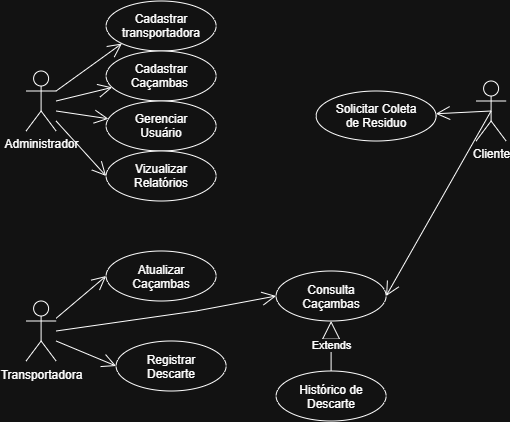

The diagram above was exported from draw.io. Its source (the exported page's mxGraphModel, read from the mxfile embedded in the PNG):
<mxGraphModel dx="1813" dy="753" grid="1" gridSize="10" guides="1" tooltips="1" connect="1" arrows="1" fold="1" page="1" pageScale="1" pageWidth="827" pageHeight="1169" math="0" shadow="0">
  <root>
    <mxCell id="0" />
    <mxCell id="1" parent="0" />
    <mxCell id="fUVKgrX5UNhX5iZ_3Jyq-8" parent="1" style="shape=umlActor;verticalLabelPosition=bottom;verticalAlign=top;html=1;" value="Administrador" vertex="1">
      <mxGeometry height="60" width="30" x="90" y="140" as="geometry" />
    </mxCell>
    <mxCell id="fUVKgrX5UNhX5iZ_3Jyq-9" parent="1" style="shape=umlActor;verticalLabelPosition=bottom;verticalAlign=top;html=1;" value="Transportadora" vertex="1">
      <mxGeometry height="60" width="30" x="90" y="370" as="geometry" />
    </mxCell>
    <mxCell id="fUVKgrX5UNhX5iZ_3Jyq-10" parent="1" style="ellipse;whiteSpace=wrap;html=1;shapeInside=1;direction=west;" value="Cadastrar transportadora" vertex="1">
      <mxGeometry height="50" width="110" x="170" y="70" as="geometry" />
    </mxCell>
    <mxCell id="fUVKgrX5UNhX5iZ_3Jyq-11" parent="1" style="ellipse;whiteSpace=wrap;html=1;shapeInside=1;direction=west;" value="Cadastrar Caçambas&lt;span style=&quot;text-decoration-line: inherit; background-color: transparent; color: light-dark(rgb(0, 0, 0), rgb(255, 255, 255));&quot;&gt;&amp;nbsp;&lt;/span&gt;" vertex="1">
      <mxGeometry height="50" width="110" x="170" y="120" as="geometry" />
    </mxCell>
    <mxCell id="fUVKgrX5UNhX5iZ_3Jyq-12" parent="1" style="ellipse;whiteSpace=wrap;html=1;shapeInside=1;direction=west;" value="Gerenciar Usuário" vertex="1">
      <mxGeometry height="50" width="110" x="170" y="170" as="geometry" />
    </mxCell>
    <mxCell id="fUVKgrX5UNhX5iZ_3Jyq-13" parent="1" style="ellipse;whiteSpace=wrap;html=1;shapeInside=1;direction=west;" value="Vizualizar Relatórios" vertex="1">
      <mxGeometry height="50" width="110" x="170" y="220" as="geometry" />
    </mxCell>
    <mxCell id="fUVKgrX5UNhX5iZ_3Jyq-15" parent="1" style="ellipse;whiteSpace=wrap;html=1;shapeInside=1;direction=west;" value="Atualizar Caçambas" vertex="1">
      <mxGeometry height="50" width="110" x="170" y="320" as="geometry" />
    </mxCell>
    <mxCell id="fUVKgrX5UNhX5iZ_3Jyq-16" parent="1" style="ellipse;whiteSpace=wrap;html=1;shapeInside=1;direction=west;" value="Registrar Descarte" vertex="1">
      <mxGeometry height="50" width="110" x="180" y="410" as="geometry" />
    </mxCell>
    <mxCell id="fUVKgrX5UNhX5iZ_3Jyq-22" parent="1" style="ellipse;whiteSpace=wrap;html=1;shapeInside=1;direction=west;" value="Consulta Caçambas" vertex="1">
      <mxGeometry height="50" width="110" x="340" y="340" as="geometry" />
    </mxCell>
    <mxCell id="fUVKgrX5UNhX5iZ_3Jyq-23" parent="1" style="ellipse;whiteSpace=wrap;html=1;shapeInside=1;direction=west;" value="Histórico de Descarte" vertex="1">
      <mxGeometry height="50" width="110" x="340" y="440" as="geometry" />
    </mxCell>
    <mxCell id="fUVKgrX5UNhX5iZ_3Jyq-25" edge="1" parent="1" source="fUVKgrX5UNhX5iZ_3Jyq-23" style="endArrow=block;endSize=16;endFill=0;html=1;rounded=0;exitX=0.5;exitY=1;exitDx=0;exitDy=0;entryX=0.5;entryY=0;entryDx=0;entryDy=0;" target="fUVKgrX5UNhX5iZ_3Jyq-22" value="Extends">
      <mxGeometry relative="1" width="160" as="geometry">
        <mxPoint x="461" y="370" as="sourcePoint" />
        <mxPoint x="621" y="370" as="targetPoint" />
      </mxGeometry>
    </mxCell>
    <mxCell id="fUVKgrX5UNhX5iZ_3Jyq-26" parent="1" style="shape=umlActor;verticalLabelPosition=bottom;verticalAlign=top;html=1;" value="Cliente" vertex="1">
      <mxGeometry height="60" width="30" x="540" y="150" as="geometry" />
    </mxCell>
    <mxCell id="fUVKgrX5UNhX5iZ_3Jyq-27" parent="1" style="ellipse;whiteSpace=wrap;html=1;shapeInside=1;direction=west;" value="Solicitar Coleta de Residuo" vertex="1">
      <mxGeometry height="50" width="120" x="380" y="160" as="geometry" />
    </mxCell>
    <mxCell id="fUVKgrX5UNhX5iZ_3Jyq-31" edge="1" parent="1" source="fUVKgrX5UNhX5iZ_3Jyq-8" style="endArrow=open;endFill=1;endSize=12;html=1;rounded=0;exitX=1;exitY=0.3333333333333333;exitDx=0;exitDy=0;exitPerimeter=0;entryX=1;entryY=0;entryDx=0;entryDy=0;" target="fUVKgrX5UNhX5iZ_3Jyq-10" value="">
      <mxGeometry relative="1" width="160" as="geometry">
        <mxPoint x="430" y="320" as="sourcePoint" />
        <mxPoint x="590" y="320" as="targetPoint" />
      </mxGeometry>
    </mxCell>
    <mxCell id="fUVKgrX5UNhX5iZ_3Jyq-32" edge="1" parent="1" style="endArrow=open;endFill=1;endSize=12;html=1;rounded=0;" target="fUVKgrX5UNhX5iZ_3Jyq-11" value="">
      <mxGeometry relative="1" width="160" as="geometry">
        <mxPoint x="120" y="170" as="sourcePoint" />
        <mxPoint x="236" y="100" as="targetPoint" />
      </mxGeometry>
    </mxCell>
    <mxCell id="fUVKgrX5UNhX5iZ_3Jyq-33" edge="1" parent="1" style="endArrow=open;endFill=1;endSize=12;html=1;rounded=0;" target="fUVKgrX5UNhX5iZ_3Jyq-12" value="">
      <mxGeometry relative="1" width="160" as="geometry">
        <mxPoint x="120" y="180" as="sourcePoint" />
        <mxPoint x="256" y="150" as="targetPoint" />
      </mxGeometry>
    </mxCell>
    <mxCell id="fUVKgrX5UNhX5iZ_3Jyq-34" edge="1" parent="1" style="endArrow=open;endFill=1;endSize=12;html=1;rounded=0;entryX=1;entryY=0.5;entryDx=0;entryDy=0;" target="fUVKgrX5UNhX5iZ_3Jyq-13" value="">
      <mxGeometry relative="1" width="160" as="geometry">
        <mxPoint x="120" y="190" as="sourcePoint" />
        <mxPoint x="196" y="220" as="targetPoint" />
      </mxGeometry>
    </mxCell>
    <mxCell id="fUVKgrX5UNhX5iZ_3Jyq-36" edge="1" parent="1" source="fUVKgrX5UNhX5iZ_3Jyq-9" style="endArrow=open;endFill=1;endSize=12;html=1;rounded=0;entryX=1;entryY=0.5;entryDx=0;entryDy=0;" target="fUVKgrX5UNhX5iZ_3Jyq-15" value="">
      <mxGeometry relative="1" width="160" as="geometry">
        <mxPoint x="150" y="360" as="sourcePoint" />
        <mxPoint x="200" y="415" as="targetPoint" />
      </mxGeometry>
    </mxCell>
    <mxCell id="fUVKgrX5UNhX5iZ_3Jyq-37" edge="1" parent="1" style="endArrow=open;endFill=1;endSize=12;html=1;rounded=0;entryX=1;entryY=0.5;entryDx=0;entryDy=0;" target="fUVKgrX5UNhX5iZ_3Jyq-16" value="">
      <mxGeometry relative="1" width="160" as="geometry">
        <mxPoint x="120" y="410" as="sourcePoint" />
        <mxPoint x="220" y="445" as="targetPoint" />
      </mxGeometry>
    </mxCell>
    <mxCell id="fUVKgrX5UNhX5iZ_3Jyq-38" edge="1" parent="1" source="fUVKgrX5UNhX5iZ_3Jyq-26" style="endArrow=open;endFill=1;endSize=12;html=1;rounded=0;exitX=0.5;exitY=0.5;exitDx=0;exitDy=0;exitPerimeter=0;" target="fUVKgrX5UNhX5iZ_3Jyq-27" value="">
      <mxGeometry relative="1" width="160" as="geometry">
        <mxPoint x="450" y="220" as="sourcePoint" />
        <mxPoint x="500" y="275" as="targetPoint" />
      </mxGeometry>
    </mxCell>
    <mxCell id="fUVKgrX5UNhX5iZ_3Jyq-39" edge="1" parent="1" source="fUVKgrX5UNhX5iZ_3Jyq-26" style="endArrow=open;endFill=1;endSize=12;html=1;rounded=0;entryX=0;entryY=0.5;entryDx=0;entryDy=0;exitX=0.5;exitY=0.5;exitDx=0;exitDy=0;exitPerimeter=0;" target="fUVKgrX5UNhX5iZ_3Jyq-22" value="">
      <mxGeometry relative="1" width="160" as="geometry">
        <mxPoint x="531" y="210" as="sourcePoint" />
        <mxPoint x="581" y="265" as="targetPoint" />
      </mxGeometry>
    </mxCell>
    <mxCell id="fUVKgrX5UNhX5iZ_3Jyq-40" edge="1" parent="1" style="endArrow=open;endFill=1;endSize=12;html=1;rounded=0;entryX=1;entryY=0.5;entryDx=0;entryDy=0;" target="fUVKgrX5UNhX5iZ_3Jyq-22" value="">
      <mxGeometry relative="1" width="160" as="geometry">
        <Array as="points">
          <mxPoint x="260" y="380" />
        </Array>
        <mxPoint x="120" y="400" as="sourcePoint" />
        <mxPoint x="370" y="645" as="targetPoint" />
      </mxGeometry>
    </mxCell>
  </root>
</mxGraphModel>